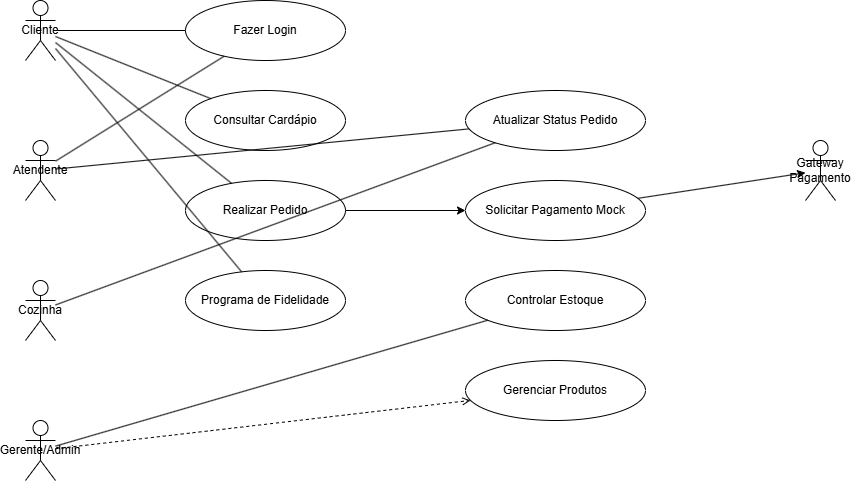

The diagram above was exported from draw.io. Its source (the exported page's mxGraphModel, read from the mxfile embedded in the PNG):
<mxGraphModel dx="860" dy="473" grid="1" gridSize="10" guides="1" tooltips="1" connect="1" arrows="1" fold="1" page="1" pageScale="1" pageWidth="827" pageHeight="1169" math="0" shadow="0">
  <root>
    <mxCell id="0" />
    <mxCell id="1" parent="0" />
    <mxCell id="2" parent="1" style="shape=umlActor;whiteSpace=wrap;html=1;" value="Cliente" vertex="1">
      <mxGeometry height="60" width="30" x="40" y="160" as="geometry" />
    </mxCell>
    <mxCell id="3" parent="1" style="shape=umlActor;whiteSpace=wrap;html=1;" value="Atendente" vertex="1">
      <mxGeometry height="60" width="30" x="40" y="300" as="geometry" />
    </mxCell>
    <mxCell id="4" parent="1" style="shape=umlActor;whiteSpace=wrap;html=1;" value="Cozinha" vertex="1">
      <mxGeometry height="60" width="30" x="40" y="440" as="geometry" />
    </mxCell>
    <mxCell id="5" parent="1" style="shape=umlActor;whiteSpace=wrap;html=1;" value="Gerente/Admin" vertex="1">
      <mxGeometry height="60" width="30" x="40" y="580" as="geometry" />
    </mxCell>
    <mxCell id="6" parent="1" style="shape=umlActor;whiteSpace=wrap;html=1;" value="Gateway Pagamento" vertex="1">
      <mxGeometry height="60" width="30" x="820" y="300" as="geometry" />
    </mxCell>
    <mxCell id="7" parent="1" style="ellipse;whiteSpace=wrap;html=1;" value="Fazer Login" vertex="1">
      <mxGeometry height="60" width="160" x="200" y="160" as="geometry" />
    </mxCell>
    <mxCell id="8" parent="1" style="ellipse;whiteSpace=wrap;html=1;" value="Consultar Cardápio" vertex="1">
      <mxGeometry height="60" width="160" x="200" y="250" as="geometry" />
    </mxCell>
    <mxCell id="9" parent="1" style="ellipse;whiteSpace=wrap;html=1;" value="Realizar Pedido" vertex="1">
      <mxGeometry height="60" width="160" x="200" y="340" as="geometry" />
    </mxCell>
    <mxCell id="10" parent="1" style="ellipse;whiteSpace=wrap;html=1;" value="Programa de Fidelidade" vertex="1">
      <mxGeometry height="60" width="160" x="200" y="430" as="geometry" />
    </mxCell>
    <mxCell id="11" parent="1" style="ellipse;whiteSpace=wrap;html=1;" value="Atualizar Status Pedido" vertex="1">
      <mxGeometry height="60" width="180" x="480" y="250" as="geometry" />
    </mxCell>
    <mxCell id="12" parent="1" style="ellipse;whiteSpace=wrap;html=1;" value="Solicitar Pagamento Mock" vertex="1">
      <mxGeometry height="60" width="180" x="480" y="340" as="geometry" />
    </mxCell>
    <mxCell id="13" parent="1" style="ellipse;whiteSpace=wrap;html=1;" value="Controlar Estoque" vertex="1">
      <mxGeometry height="60" width="180" x="480" y="430" as="geometry" />
    </mxCell>
    <mxCell id="14" parent="1" style="ellipse;whiteSpace=wrap;html=1;" value="Gerenciar Produtos" vertex="1">
      <mxGeometry height="60" width="180" x="480" y="520" as="geometry" />
    </mxCell>
    <mxCell id="20" edge="1" parent="1" source="2" style="endArrow=none;startArrow=none;html=1;" target="7">
      <mxGeometry relative="1" as="geometry" />
    </mxCell>
    <mxCell id="21" edge="1" parent="1" source="2" style="endArrow=none;startArrow=none;html=1;" target="8">
      <mxGeometry relative="1" as="geometry" />
    </mxCell>
    <mxCell id="22" edge="1" parent="1" source="2" style="endArrow=none;startArrow=none;html=1;" target="9">
      <mxGeometry relative="1" as="geometry" />
    </mxCell>
    <mxCell id="23" edge="1" parent="1" source="2" style="endArrow=none;startArrow=none;html=1;" target="10">
      <mxGeometry relative="1" as="geometry" />
    </mxCell>
    <mxCell id="24" edge="1" parent="1" source="3" style="endArrow=none;startArrow=none;html=1;" target="7">
      <mxGeometry relative="1" as="geometry" />
    </mxCell>
    <mxCell id="25" edge="1" parent="1" source="3" style="endArrow=none;startArrow=none;html=1;" target="11">
      <mxGeometry relative="1" as="geometry" />
    </mxCell>
    <mxCell id="26" edge="1" parent="1" source="4" style="endArrow=none;startArrow=none;html=1;" target="11">
      <mxGeometry relative="1" as="geometry" />
    </mxCell>
    <mxCell id="27" edge="1" parent="1" source="5" style="endArrow=none;startArrow=none;html=1;" target="13">
      <mxGeometry relative="1" as="geometry" />
    </mxCell>
    <mxCell id="28" edge="1" parent="1" source="5" style="endArrow=open;endFill=0;dashed=1;html=1;" target="14">
      <mxGeometry relative="1" as="geometry" />
    </mxCell>
    <mxCell id="29" edge="1" parent="1" source="9" target="12">
      <mxGeometry relative="1" as="geometry" />
    </mxCell>
    <mxCell id="30" edge="1" parent="1" source="12" target="6">
      <mxGeometry relative="1" as="geometry" />
    </mxCell>
  </root>
</mxGraphModel>